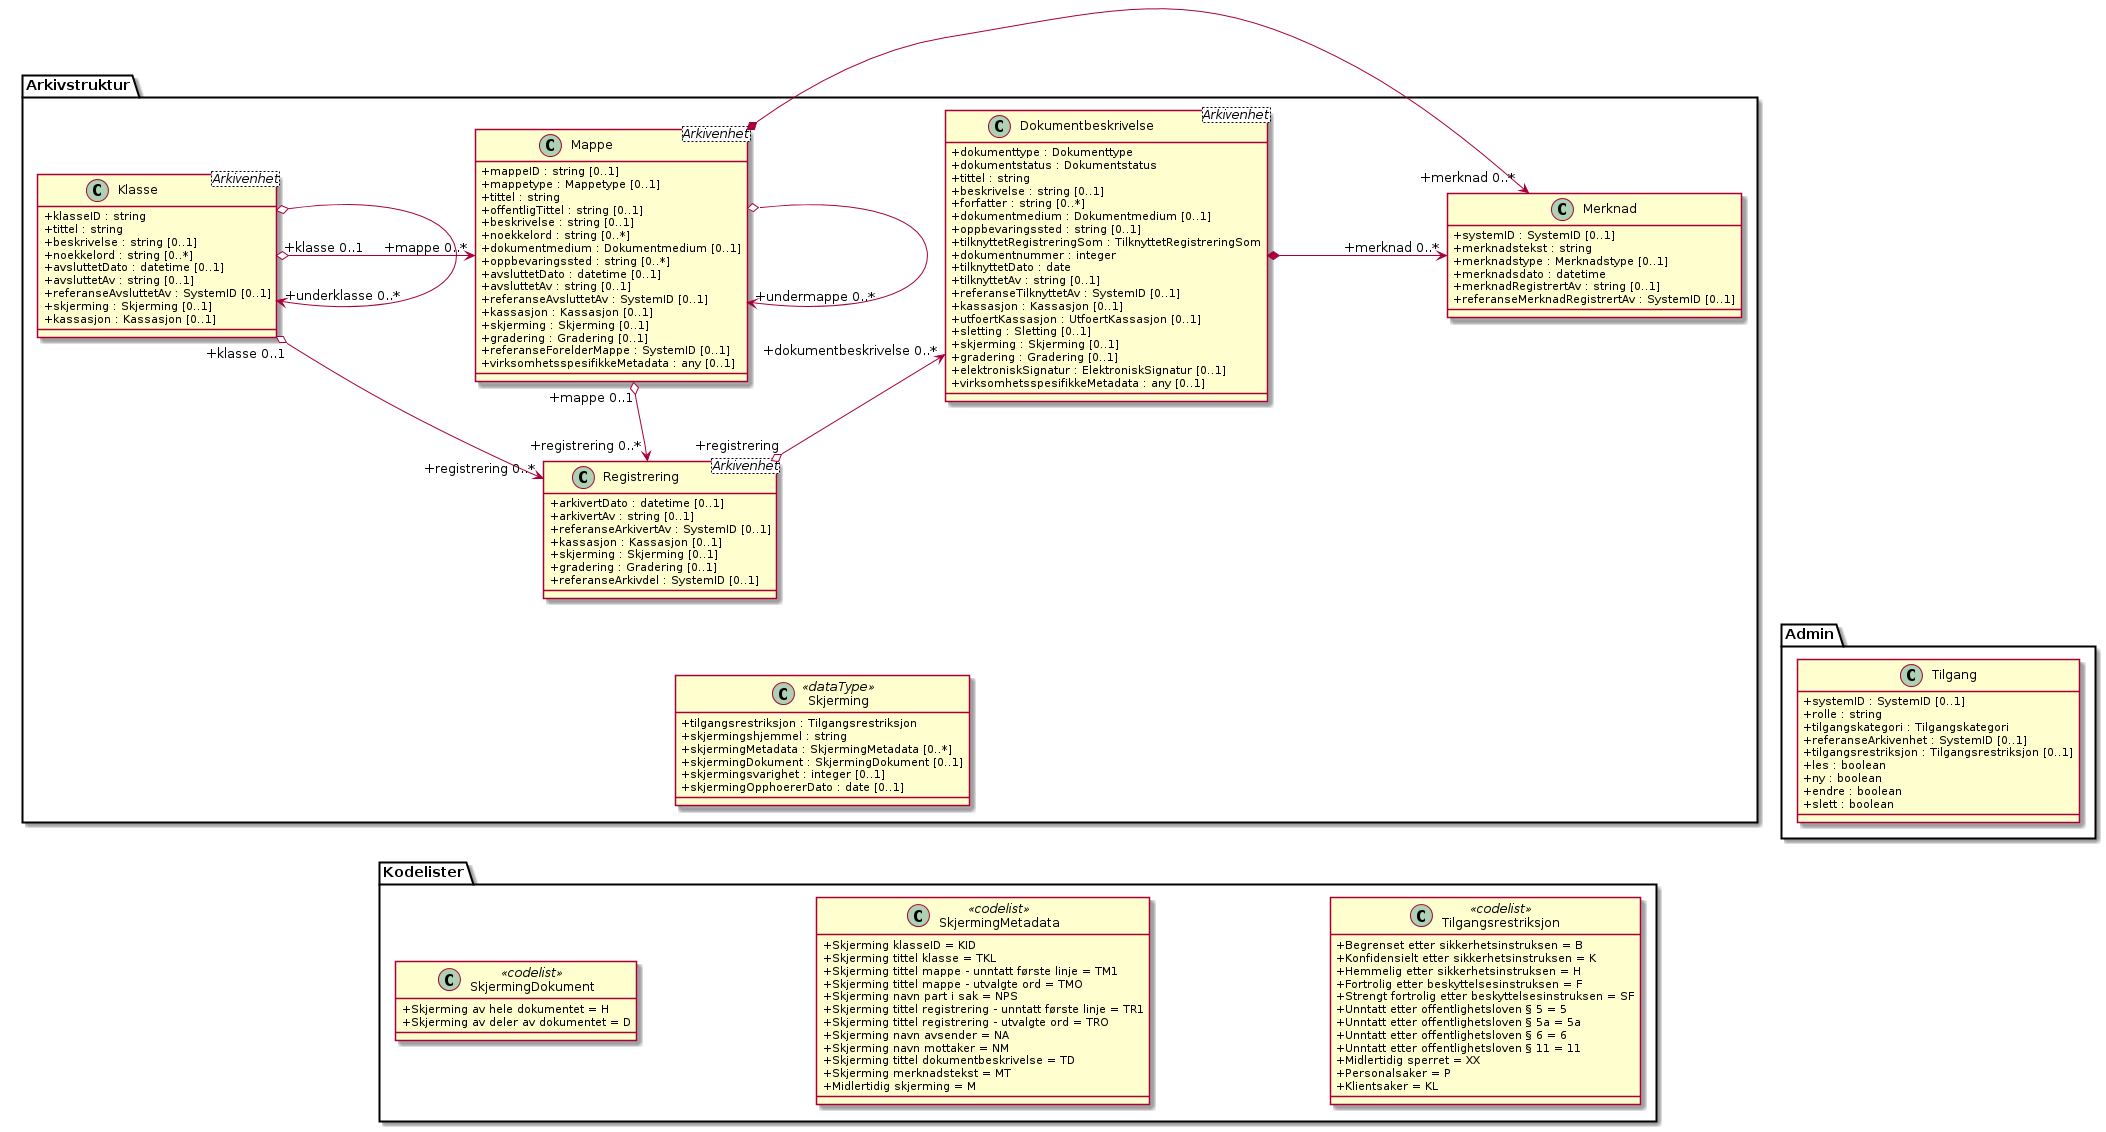

The diagram above was rendered by PlantUML. Its source (embedded in the PNG):
@startuml
skinparam classAttributeIconSize 0
skinparam nodesep 180

class Arkivstruktur.Klasse <Arkivenhet> {
  +klasseID : string
  +tittel : string
  +beskrivelse : string [0..1]
  +noekkelord : string [0..*]
  +avsluttetDato : datetime [0..1]
  +avsluttetAv : string [0..1]
  +referanseAvsluttetAv : SystemID [0..1]
  +skjerming : Skjerming [0..1]
  +kassasjon : Kassasjon [0..1]
}
class Arkivstruktur.Mappe <Arkivenhet> {
  +mappeID : string [0..1]
  +mappetype : Mappetype [0..1]
  +tittel : string
  +offentligTittel : string [0..1]
  +beskrivelse : string [0..1]
  +noekkelord : string [0..*]
  +dokumentmedium : Dokumentmedium [0..1]
  +oppbevaringssted : string [0..*]
  +avsluttetDato : datetime [0..1]
  +avsluttetAv : string [0..1]
  +referanseAvsluttetAv : SystemID [0..1]
  +kassasjon : Kassasjon [0..1]
  +skjerming : Skjerming [0..1]
  +gradering : Gradering [0..1]
  +referanseForelderMappe : SystemID [0..1]
  +virksomhetsspesifikkeMetadata : any [0..1]
}
class Arkivstruktur.Dokumentbeskrivelse <Arkivenhet> {
  +dokumenttype : Dokumenttype
  +dokumentstatus : Dokumentstatus
  +tittel : string
  +beskrivelse : string [0..1]
  +forfatter : string [0..*]
  +dokumentmedium : Dokumentmedium [0..1]
  +oppbevaringssted : string [0..1]
  +tilknyttetRegistreringSom : TilknyttetRegistreringSom
  +dokumentnummer : integer
  +tilknyttetDato : date
  +tilknyttetAv : string [0..1]
  +referanseTilknyttetAv : SystemID [0..1]
  +kassasjon : Kassasjon [0..1]
  +utfoertKassasjon : UtfoertKassasjon [0..1]
  +sletting : Sletting [0..1]
  +skjerming : Skjerming [0..1]
  +gradering : Gradering [0..1]
  +elektroniskSignatur : ElektroniskSignatur [0..1]
  +virksomhetsspesifikkeMetadata : any [0..1]
}
class Arkivstruktur.Registrering <Arkivenhet> {
  +arkivertDato : datetime [0..1]
  +arkivertAv : string [0..1]
  +referanseArkivertAv : SystemID [0..1]
  +kassasjon : Kassasjon [0..1]
  +skjerming : Skjerming [0..1]
  +gradering : Gradering [0..1]
  +referanseArkivdel : SystemID [0..1]
}
class Arkivstruktur.Merknad {
  +systemID : SystemID [0..1]
  +merknadstekst : string
  +merknadstype : Merknadstype [0..1]
  +merknadsdato : datetime
  +merknadRegistrertAv : string [0..1]
  +referanseMerknadRegistrertAv : SystemID [0..1]
}
class Arkivstruktur.Skjerming <<dataType>> {
  +tilgangsrestriksjon : Tilgangsrestriksjon
  +skjermingshjemmel : string
  +skjermingMetadata : SkjermingMetadata [0..*]
  +skjermingDokument : SkjermingDokument [0..1]
  +skjermingsvarighet : integer [0..1]
  +skjermingOpphoererDato : date [0..1]
}
class Kodelister.SkjermingMetadata <<codelist>> {
  +Skjerming klasseID = KID
  +Skjerming tittel klasse = TKL
  +Skjerming tittel mappe - unntatt første linje = TM1
  +Skjerming tittel mappe - utvalgte ord = TMO
  +Skjerming navn part i sak = NPS
  +Skjerming tittel registrering - unntatt første linje = TR1
  +Skjerming tittel registrering - utvalgte ord = TRO
  +Skjerming navn avsender = NA
  +Skjerming navn mottaker = NM
  +Skjerming tittel dokumentbeskrivelse = TD
  +Skjerming merknadstekst = MT
  +Midlertidig skjerming = M
}
class Kodelister.SkjermingDokument <<codelist>> {
  +Skjerming av hele dokumentet = H
  +Skjerming av deler av dokumentet = D
}
class Kodelister.Tilgangsrestriksjon <<codelist>> {
  +Begrenset etter sikkerhetsinstruksen = B
  +Konfidensielt etter sikkerhetsinstruksen = K
  +Hemmelig etter sikkerhetsinstruksen = H
  +Fortrolig etter beskyttelsesinstruksen = F
  +Strengt fortrolig etter beskyttelsesinstruksen = SF
  +Unntatt etter offentlighetsloven § 5 = 5
  +Unntatt etter offentlighetsloven § 5a = 5a
  +Unntatt etter offentlighetsloven § 6 = 6
  +Unntatt etter offentlighetsloven § 11 = 11
  +Midlertidig sperret = XX
  +Personalsaker = P
  +Klientsaker = KL
}
class Admin.Tilgang {
  +systemID : SystemID [0..1]
  +rolle : string
  +tilgangskategori : Tilgangskategori
  +referanseArkivenhet : SystemID [0..1]
  +tilgangsrestriksjon : Tilgangsrestriksjon [0..1]
  +les : boolean
  +ny : boolean
  +endre : boolean
  +slett : boolean
}

Arkivstruktur.Klasse o--> "+underklasse 0..*" Arkivstruktur.Klasse
Arkivstruktur.Klasse "+klasse 0..1" o-> "+mappe 0..*" Arkivstruktur.Mappe
Arkivstruktur.Mappe o-> "+undermappe 0..*" Arkivstruktur.Mappe
Arkivstruktur.Mappe "+mappe 0..1" o--> "+registrering 0..*" Arkivstruktur.Registrering
Arkivstruktur.Klasse "+klasse 0..1" o--> "+registrering 0..*" Arkivstruktur.Registrering
Arkivstruktur.Registrering "+registrering" o--> "+dokumentbeskrivelse 0..*" Arkivstruktur.Dokumentbeskrivelse
Arkivstruktur.Mappe *-> "+merknad 0..*" Arkivstruktur.Merknad
Arkivstruktur.Dokumentbeskrivelse *-> "+merknad 0..*" Arkivstruktur.Merknad

Arkivstruktur.Registrering <-[hidden]- Arkivstruktur.Skjerming
Arkivstruktur.Dokumentbeskrivelse <-[hidden]- Arkivstruktur.Skjerming
Arkivstruktur.Dokumentbeskrivelse <-[hidden]- Kodelister.Tilgangsrestriksjon
Admin.Tilgang <-[hidden]- Kodelister.Tilgangsrestriksjon
Arkivstruktur.Skjerming <-[hidden]- Kodelister.SkjermingMetadata
Arkivstruktur.Skjerming <-[hidden]- Kodelister.SkjermingDokument

@enduml